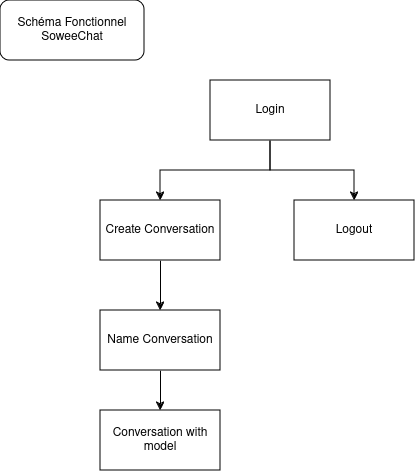

The diagram above was exported from draw.io. Its source (the exported page's mxGraphModel, read from the mxfile embedded in the PNG):
<mxGraphModel dx="1364" dy="795" grid="1" gridSize="10" guides="1" tooltips="1" connect="1" arrows="1" fold="1" page="1" pageScale="1" pageWidth="827" pageHeight="1169" background="#FFFFFF" math="0" shadow="0">
  <root>
    <mxCell id="0" />
    <mxCell id="1" parent="0" />
    <mxCell id="TivgYlR3zv6M5aocSG0U-3" value="Schéma Fonctionnel SoweeChat" style="rounded=1;whiteSpace=wrap;html=1;" parent="1" vertex="1">
      <mxGeometry x="120" y="60" width="144" height="60" as="geometry" />
    </mxCell>
    <mxCell id="SHeW3jyOaabB0Jsm4SQX-5" value="Logout" style="rounded=0;whiteSpace=wrap;html=1;" vertex="1" parent="1">
      <mxGeometry x="414" y="260" width="120" height="60" as="geometry" />
    </mxCell>
    <mxCell id="SHeW3jyOaabB0Jsm4SQX-9" style="edgeStyle=orthogonalEdgeStyle;rounded=0;orthogonalLoop=1;jettySize=auto;html=1;entryX=0.5;entryY=0;entryDx=0;entryDy=0;" edge="1" parent="1" source="SHeW3jyOaabB0Jsm4SQX-8" target="SHeW3jyOaabB0Jsm4SQX-10">
      <mxGeometry relative="1" as="geometry">
        <mxPoint x="470" y="380" as="targetPoint" />
      </mxGeometry>
    </mxCell>
    <mxCell id="SHeW3jyOaabB0Jsm4SQX-20" style="edgeStyle=orthogonalEdgeStyle;rounded=0;orthogonalLoop=1;jettySize=auto;html=1;" edge="1" parent="1" source="SHeW3jyOaabB0Jsm4SQX-8" target="SHeW3jyOaabB0Jsm4SQX-5">
      <mxGeometry relative="1" as="geometry" />
    </mxCell>
    <mxCell id="SHeW3jyOaabB0Jsm4SQX-8" value="Login" style="rounded=0;whiteSpace=wrap;html=1;" vertex="1" parent="1">
      <mxGeometry x="330" y="140" width="120" height="60" as="geometry" />
    </mxCell>
    <mxCell id="SHeW3jyOaabB0Jsm4SQX-22" style="edgeStyle=orthogonalEdgeStyle;rounded=0;orthogonalLoop=1;jettySize=auto;html=1;" edge="1" parent="1" source="SHeW3jyOaabB0Jsm4SQX-10" target="SHeW3jyOaabB0Jsm4SQX-21">
      <mxGeometry relative="1" as="geometry" />
    </mxCell>
    <mxCell id="SHeW3jyOaabB0Jsm4SQX-10" value="Create Conversation" style="rounded=0;whiteSpace=wrap;html=1;" vertex="1" parent="1">
      <mxGeometry x="220" y="260" width="120" height="60" as="geometry" />
    </mxCell>
    <mxCell id="SHeW3jyOaabB0Jsm4SQX-24" style="edgeStyle=orthogonalEdgeStyle;rounded=0;orthogonalLoop=1;jettySize=auto;html=1;" edge="1" parent="1" source="SHeW3jyOaabB0Jsm4SQX-21" target="SHeW3jyOaabB0Jsm4SQX-23">
      <mxGeometry relative="1" as="geometry" />
    </mxCell>
    <mxCell id="SHeW3jyOaabB0Jsm4SQX-21" value="Name Conversation" style="rounded=0;whiteSpace=wrap;html=1;" vertex="1" parent="1">
      <mxGeometry x="220" y="370" width="120" height="60" as="geometry" />
    </mxCell>
    <mxCell id="SHeW3jyOaabB0Jsm4SQX-23" value="Conversation with model" style="rounded=0;whiteSpace=wrap;html=1;" vertex="1" parent="1">
      <mxGeometry x="220" y="470" width="120" height="60" as="geometry" />
    </mxCell>
  </root>
</mxGraphModel>